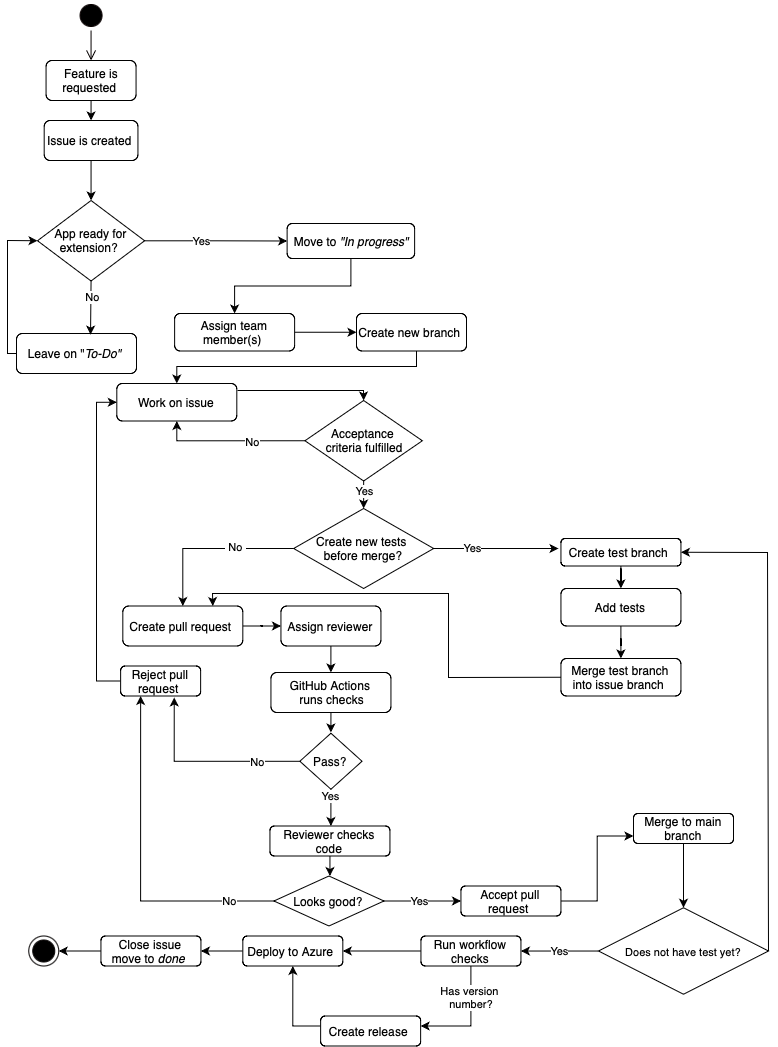

The diagram above was exported from draw.io. Its source (the exported page's mxGraphModel, read from the mxfile embedded in the PNG):
<mxGraphModel dx="842" dy="543" grid="1" gridSize="10" guides="1" tooltips="1" connect="1" arrows="1" fold="1" page="1" pageScale="1" pageWidth="827" pageHeight="1169" math="0" shadow="0">
  <root>
    <mxCell id="0" />
    <mxCell id="1" parent="0" />
    <mxCell id="urpMWXQShQDzjycf4EHo-1" value="" style="ellipse;html=1;shape=startState;fillColor=#000000;strokeColor=#080000;" parent="1" vertex="1">
      <mxGeometry x="88.56" y="40" width="30" height="30" as="geometry" />
    </mxCell>
    <mxCell id="urpMWXQShQDzjycf4EHo-2" value="" style="edgeStyle=orthogonalEdgeStyle;html=1;verticalAlign=bottom;endArrow=open;endSize=8;strokeColor=#050000;rounded=0;entryX=0.5;entryY=0;entryDx=0;entryDy=0;" parent="1" source="urpMWXQShQDzjycf4EHo-1" target="urpMWXQShQDzjycf4EHo-3" edge="1">
      <mxGeometry relative="1" as="geometry">
        <mxPoint x="103.56" y="110" as="targetPoint" />
      </mxGeometry>
    </mxCell>
    <mxCell id="urpMWXQShQDzjycf4EHo-5" value="" style="edgeStyle=orthogonalEdgeStyle;rounded=0;orthogonalLoop=1;jettySize=auto;html=1;" parent="1" source="urpMWXQShQDzjycf4EHo-3" target="urpMWXQShQDzjycf4EHo-4" edge="1">
      <mxGeometry relative="1" as="geometry">
        <Array as="points">
          <mxPoint x="103.56" y="170" />
          <mxPoint x="103.56" y="170" />
        </Array>
      </mxGeometry>
    </mxCell>
    <mxCell id="urpMWXQShQDzjycf4EHo-3" value="Feature is requested&amp;nbsp;" style="rounded=1;whiteSpace=wrap;html=1;" parent="1" vertex="1">
      <mxGeometry x="58.56" y="100" width="90" height="40" as="geometry" />
    </mxCell>
    <mxCell id="urpMWXQShQDzjycf4EHo-4" value="Issue is created&amp;nbsp;" style="whiteSpace=wrap;html=1;rounded=1;" parent="1" vertex="1">
      <mxGeometry x="56.69" y="160" width="93.75" height="40" as="geometry" />
    </mxCell>
    <mxCell id="urpMWXQShQDzjycf4EHo-15" value="Leave on &quot;&lt;i&gt;To-Do&quot;&lt;/i&gt;&amp;nbsp;" style="whiteSpace=wrap;html=1;rounded=1;" parent="1" vertex="1">
      <mxGeometry x="29" y="373" width="120" height="40" as="geometry" />
    </mxCell>
    <mxCell id="urpMWXQShQDzjycf4EHo-25" value="" style="edgeStyle=orthogonalEdgeStyle;rounded=0;orthogonalLoop=1;jettySize=auto;html=1;" parent="1" source="urpMWXQShQDzjycf4EHo-20" target="urpMWXQShQDzjycf4EHo-24" edge="1">
      <mxGeometry relative="1" as="geometry" />
    </mxCell>
    <mxCell id="urpMWXQShQDzjycf4EHo-20" value="Move to&lt;i&gt;&amp;nbsp;&quot;In progress&quot;&lt;/i&gt;" style="whiteSpace=wrap;html=1;rounded=1;" parent="1" vertex="1">
      <mxGeometry x="299.62" y="263" width="127.5" height="35" as="geometry" />
    </mxCell>
    <mxCell id="urpMWXQShQDzjycf4EHo-31" value="" style="edgeStyle=orthogonalEdgeStyle;rounded=0;orthogonalLoop=1;jettySize=auto;html=1;" parent="1" source="urpMWXQShQDzjycf4EHo-24" target="urpMWXQShQDzjycf4EHo-30" edge="1">
      <mxGeometry relative="1" as="geometry" />
    </mxCell>
    <mxCell id="urpMWXQShQDzjycf4EHo-24" value="Assign team member(s)&amp;nbsp;" style="whiteSpace=wrap;html=1;rounded=1;" parent="1" vertex="1">
      <mxGeometry x="187.12" y="353" width="120" height="37.5" as="geometry" />
    </mxCell>
    <mxCell id="urpMWXQShQDzjycf4EHo-33" value="" style="edgeStyle=orthogonalEdgeStyle;rounded=0;orthogonalLoop=1;jettySize=auto;html=1;exitX=0;exitY=1;exitDx=0;exitDy=0;entryX=0.5;entryY=0;entryDx=0;entryDy=0;" parent="1" target="urpMWXQShQDzjycf4EHo-32" edge="1">
      <mxGeometry relative="1" as="geometry">
        <mxPoint x="369.31" y="373" as="sourcePoint" />
        <mxPoint x="210.26000000000005" y="413.51250000000005" as="targetPoint" />
        <Array as="points">
          <mxPoint x="429" y="373" />
          <mxPoint x="429" y="406" />
          <mxPoint x="189" y="406" />
        </Array>
      </mxGeometry>
    </mxCell>
    <mxCell id="urpMWXQShQDzjycf4EHo-30" value="Create new branch&amp;nbsp;" style="whiteSpace=wrap;html=1;rounded=1;" parent="1" vertex="1">
      <mxGeometry x="369" y="353" width="110" height="37.5" as="geometry" />
    </mxCell>
    <mxCell id="urpMWXQShQDzjycf4EHo-32" value="Work on issue" style="whiteSpace=wrap;html=1;rounded=1;" parent="1" vertex="1">
      <mxGeometry x="129.31" y="423" width="120" height="37.5" as="geometry" />
    </mxCell>
    <mxCell id="urpMWXQShQDzjycf4EHo-46" value="" style="edgeStyle=orthogonalEdgeStyle;rounded=0;orthogonalLoop=1;jettySize=auto;html=1;" parent="1" source="urpMWXQShQDzjycf4EHo-42" target="urpMWXQShQDzjycf4EHo-45" edge="1">
      <mxGeometry relative="1" as="geometry" />
    </mxCell>
    <mxCell id="urpMWXQShQDzjycf4EHo-42" value="Create test branch&amp;nbsp;" style="whiteSpace=wrap;html=1;rounded=1;" parent="1" vertex="1">
      <mxGeometry x="573.4399999999999" y="578" width="120" height="27.5" as="geometry" />
    </mxCell>
    <mxCell id="urpMWXQShQDzjycf4EHo-48" value="" style="edgeStyle=orthogonalEdgeStyle;rounded=0;orthogonalLoop=1;jettySize=auto;html=1;" parent="1" source="urpMWXQShQDzjycf4EHo-45" target="urpMWXQShQDzjycf4EHo-47" edge="1">
      <mxGeometry relative="1" as="geometry" />
    </mxCell>
    <mxCell id="urpMWXQShQDzjycf4EHo-45" value="Add tests" style="whiteSpace=wrap;html=1;rounded=1;" parent="1" vertex="1">
      <mxGeometry x="573.4399999999999" y="628" width="120" height="37.5" as="geometry" />
    </mxCell>
    <mxCell id="urpMWXQShQDzjycf4EHo-47" value="Merge test branch into issue branch&amp;nbsp;" style="whiteSpace=wrap;html=1;rounded=1;" parent="1" vertex="1">
      <mxGeometry x="573.4399999999999" y="698" width="120" height="37.5" as="geometry" />
    </mxCell>
    <mxCell id="urpMWXQShQDzjycf4EHo-130" style="edgeStyle=orthogonalEdgeStyle;rounded=0;orthogonalLoop=1;jettySize=auto;html=1;exitX=0.5;exitY=1;exitDx=0;exitDy=0;" parent="1" source="urpMWXQShQDzjycf4EHo-49" edge="1" target="urpMWXQShQDzjycf4EHo-135">
      <mxGeometry relative="1" as="geometry">
        <mxPoint x="343.43999999999994" y="765.5" as="targetPoint" />
      </mxGeometry>
    </mxCell>
    <mxCell id="urpMWXQShQDzjycf4EHo-49" value="GitHub Actions&lt;div&gt;&amp;nbsp;runs checks&lt;/div&gt;" style="whiteSpace=wrap;html=1;rounded=1;" parent="1" vertex="1">
      <mxGeometry x="283.44" y="712" width="120" height="40" as="geometry" />
    </mxCell>
    <mxCell id="urpMWXQShQDzjycf4EHo-60" value="" style="edgeStyle=orthogonalEdgeStyle;rounded=0;orthogonalLoop=1;jettySize=auto;html=1;exitX=0;exitY=0.5;exitDx=0;exitDy=0;" parent="1" source="8IZgMx02iicjBR52y0ET-4" target="urpMWXQShQDzjycf4EHo-59" edge="1">
      <mxGeometry relative="1" as="geometry">
        <mxPoint x="341.56000000000006" y="575.5" as="sourcePoint" />
      </mxGeometry>
    </mxCell>
    <mxCell id="urpMWXQShQDzjycf4EHo-71" value="&amp;nbsp;No&amp;nbsp;" style="edgeLabel;html=1;align=center;verticalAlign=middle;resizable=0;points=[];" parent="urpMWXQShQDzjycf4EHo-60" vertex="1" connectable="0">
      <mxGeometry x="-0.2974" y="-2" relative="1" as="geometry">
        <mxPoint as="offset" />
      </mxGeometry>
    </mxCell>
    <mxCell id="urpMWXQShQDzjycf4EHo-64" value="" style="edgeStyle=orthogonalEdgeStyle;rounded=0;orthogonalLoop=1;jettySize=auto;html=1;" parent="1" source="urpMWXQShQDzjycf4EHo-59" target="urpMWXQShQDzjycf4EHo-63" edge="1">
      <mxGeometry relative="1" as="geometry" />
    </mxCell>
    <mxCell id="urpMWXQShQDzjycf4EHo-59" value="Create pull request&amp;nbsp;" style="whiteSpace=wrap;html=1;rounded=1;" parent="1" vertex="1">
      <mxGeometry x="135.32" y="645.5" width="120" height="40" as="geometry" />
    </mxCell>
    <mxCell id="8IZgMx02iicjBR52y0ET-56" style="edgeStyle=orthogonalEdgeStyle;rounded=0;orthogonalLoop=1;jettySize=auto;html=1;" edge="1" parent="1" source="urpMWXQShQDzjycf4EHo-63" target="urpMWXQShQDzjycf4EHo-49">
      <mxGeometry relative="1" as="geometry">
        <Array as="points">
          <mxPoint x="343" y="700" />
          <mxPoint x="343" y="700" />
        </Array>
      </mxGeometry>
    </mxCell>
    <mxCell id="urpMWXQShQDzjycf4EHo-63" value="Assign reviewer" style="whiteSpace=wrap;html=1;rounded=1;" parent="1" vertex="1">
      <mxGeometry x="293.44" y="645.5" width="100" height="40" as="geometry" />
    </mxCell>
    <mxCell id="urpMWXQShQDzjycf4EHo-95" value="Yes" style="edgeStyle=orthogonalEdgeStyle;rounded=0;orthogonalLoop=1;jettySize=auto;html=1;" parent="1" source="urpMWXQShQDzjycf4EHo-135" target="urpMWXQShQDzjycf4EHo-94" edge="1">
      <mxGeometry x="-0.6319" relative="1" as="geometry">
        <mxPoint x="343.43999999999994" y="795.5" as="sourcePoint" />
        <Array as="points">
          <mxPoint x="343.13" y="845.5" />
          <mxPoint x="343.13" y="845.5" />
        </Array>
        <mxPoint as="offset" />
      </mxGeometry>
    </mxCell>
    <mxCell id="8IZgMx02iicjBR52y0ET-6" style="edgeStyle=orthogonalEdgeStyle;rounded=0;orthogonalLoop=1;jettySize=auto;html=1;entryX=0;entryY=0.5;entryDx=0;entryDy=0;" edge="1" parent="1" source="urpMWXQShQDzjycf4EHo-79" target="urpMWXQShQDzjycf4EHo-32">
      <mxGeometry relative="1" as="geometry">
        <Array as="points">
          <mxPoint x="109" y="720" />
          <mxPoint x="109" y="442" />
        </Array>
      </mxGeometry>
    </mxCell>
    <mxCell id="urpMWXQShQDzjycf4EHo-79" value="Reject pull request&amp;nbsp;" style="rounded=1;whiteSpace=wrap;html=1;" parent="1" vertex="1">
      <mxGeometry x="133.13" y="705.5" width="80" height="30" as="geometry" />
    </mxCell>
    <mxCell id="urpMWXQShQDzjycf4EHo-94" value="Reviewer checks code" style="whiteSpace=wrap;html=1;rounded=1;" parent="1" vertex="1">
      <mxGeometry x="282.44" y="865.5" width="120" height="30" as="geometry" />
    </mxCell>
    <mxCell id="8IZgMx02iicjBR52y0ET-29" style="edgeStyle=orthogonalEdgeStyle;rounded=0;orthogonalLoop=1;jettySize=auto;html=1;entryX=0;entryY=0.75;entryDx=0;entryDy=0;" edge="1" parent="1" source="urpMWXQShQDzjycf4EHo-104" target="urpMWXQShQDzjycf4EHo-107">
      <mxGeometry relative="1" as="geometry">
        <mxPoint x="551" y="863" as="targetPoint" />
      </mxGeometry>
    </mxCell>
    <mxCell id="urpMWXQShQDzjycf4EHo-104" value="Accept pull request&amp;nbsp;" style="whiteSpace=wrap;html=1;rounded=1;" parent="1" vertex="1">
      <mxGeometry x="473.43999999999994" y="925.5" width="100" height="30" as="geometry" />
    </mxCell>
    <mxCell id="urpMWXQShQDzjycf4EHo-110" value="Yes" style="edgeStyle=orthogonalEdgeStyle;rounded=0;orthogonalLoop=1;jettySize=auto;html=1;" parent="1" target="urpMWXQShQDzjycf4EHo-109" edge="1">
      <mxGeometry x="0.0072" relative="1" as="geometry">
        <Array as="points">
          <mxPoint x="611" y="990" />
          <mxPoint x="611" y="990" />
        </Array>
        <mxPoint x="611.0578034682085" y="990.5294117647061" as="sourcePoint" />
        <mxPoint as="offset" />
      </mxGeometry>
    </mxCell>
    <mxCell id="8IZgMx02iicjBR52y0ET-27" style="edgeStyle=orthogonalEdgeStyle;rounded=0;orthogonalLoop=1;jettySize=auto;html=1;entryX=0.5;entryY=0;entryDx=0;entryDy=0;" edge="1" parent="1" source="urpMWXQShQDzjycf4EHo-107">
      <mxGeometry relative="1" as="geometry">
        <mxPoint x="696" y="947.25" as="targetPoint" />
      </mxGeometry>
    </mxCell>
    <mxCell id="urpMWXQShQDzjycf4EHo-107" value="Merge to main branch" style="whiteSpace=wrap;html=1;rounded=1;" parent="1" vertex="1">
      <mxGeometry x="646" y="853" width="100" height="30" as="geometry" />
    </mxCell>
    <mxCell id="urpMWXQShQDzjycf4EHo-112" value="" style="edgeStyle=orthogonalEdgeStyle;rounded=0;orthogonalLoop=1;jettySize=auto;html=1;" parent="1" source="urpMWXQShQDzjycf4EHo-109" target="urpMWXQShQDzjycf4EHo-111" edge="1">
      <mxGeometry relative="1" as="geometry">
        <Array as="points">
          <mxPoint x="403.13" y="990.5" />
          <mxPoint x="403.13" y="990.5" />
        </Array>
      </mxGeometry>
    </mxCell>
    <mxCell id="urpMWXQShQDzjycf4EHo-115" value="" style="edgeStyle=orthogonalEdgeStyle;rounded=0;orthogonalLoop=1;jettySize=auto;html=1;" parent="1" source="urpMWXQShQDzjycf4EHo-109" target="urpMWXQShQDzjycf4EHo-114" edge="1">
      <mxGeometry relative="1" as="geometry">
        <Array as="points">
          <mxPoint x="483.43999999999994" y="1065.5" />
        </Array>
      </mxGeometry>
    </mxCell>
    <mxCell id="urpMWXQShQDzjycf4EHo-117" value="Has version&lt;div&gt;&amp;nbsp;number?&lt;/div&gt;" style="edgeLabel;html=1;align=center;verticalAlign=middle;resizable=0;points=[];" parent="urpMWXQShQDzjycf4EHo-115" vertex="1" connectable="0">
      <mxGeometry x="-0.7605" y="-1" relative="1" as="geometry">
        <mxPoint x="-1" y="18" as="offset" />
      </mxGeometry>
    </mxCell>
    <mxCell id="urpMWXQShQDzjycf4EHo-109" value="Run workflow checks" style="whiteSpace=wrap;html=1;rounded=1;" parent="1" vertex="1">
      <mxGeometry x="433.44" y="975.5" width="100" height="30" as="geometry" />
    </mxCell>
    <mxCell id="urpMWXQShQDzjycf4EHo-123" value="" style="edgeStyle=orthogonalEdgeStyle;rounded=0;orthogonalLoop=1;jettySize=auto;html=1;" parent="1" source="urpMWXQShQDzjycf4EHo-111" target="urpMWXQShQDzjycf4EHo-122" edge="1">
      <mxGeometry relative="1" as="geometry" />
    </mxCell>
    <mxCell id="urpMWXQShQDzjycf4EHo-111" value="Deploy to Azure&amp;nbsp;" style="whiteSpace=wrap;html=1;rounded=1;" parent="1" vertex="1">
      <mxGeometry x="255.32" y="975.5" width="100" height="30" as="geometry" />
    </mxCell>
    <mxCell id="urpMWXQShQDzjycf4EHo-116" style="edgeStyle=orthogonalEdgeStyle;rounded=0;orthogonalLoop=1;jettySize=auto;html=1;entryX=0.5;entryY=1;entryDx=0;entryDy=0;" parent="1" source="urpMWXQShQDzjycf4EHo-114" target="urpMWXQShQDzjycf4EHo-111" edge="1">
      <mxGeometry relative="1" as="geometry">
        <Array as="points">
          <mxPoint x="305.13" y="1065.5" />
        </Array>
      </mxGeometry>
    </mxCell>
    <mxCell id="urpMWXQShQDzjycf4EHo-114" value="Create release&amp;nbsp;" style="whiteSpace=wrap;html=1;rounded=1;" parent="1" vertex="1">
      <mxGeometry x="333.13" y="1055.5" width="100" height="30" as="geometry" />
    </mxCell>
    <mxCell id="urpMWXQShQDzjycf4EHo-118" value="" style="ellipse;html=1;shape=endState;fillColor=#000000;strokeColor=#030000;" parent="1" vertex="1">
      <mxGeometry x="41.25999999999999" y="975.5" width="30" height="30" as="geometry" />
    </mxCell>
    <mxCell id="urpMWXQShQDzjycf4EHo-124" style="edgeStyle=orthogonalEdgeStyle;rounded=0;orthogonalLoop=1;jettySize=auto;html=1;entryX=1;entryY=0.5;entryDx=0;entryDy=0;" parent="1" source="urpMWXQShQDzjycf4EHo-122" target="urpMWXQShQDzjycf4EHo-118" edge="1">
      <mxGeometry relative="1" as="geometry" />
    </mxCell>
    <mxCell id="urpMWXQShQDzjycf4EHo-122" value="Close issue&lt;div&gt;move to &lt;i&gt;done&lt;/i&gt;&amp;nbsp;&lt;/div&gt;" style="whiteSpace=wrap;html=1;rounded=1;" parent="1" vertex="1">
      <mxGeometry x="113.44" y="975.5" width="100" height="30" as="geometry" />
    </mxCell>
    <mxCell id="8IZgMx02iicjBR52y0ET-12" style="edgeStyle=orthogonalEdgeStyle;rounded=0;orthogonalLoop=1;jettySize=auto;html=1;entryX=0.5;entryY=1;entryDx=0;entryDy=0;exitX=0;exitY=0.5;exitDx=0;exitDy=0;" edge="1" parent="1" source="8IZgMx02iicjBR52y0ET-61" target="urpMWXQShQDzjycf4EHo-32">
      <mxGeometry relative="1" as="geometry">
        <mxPoint x="337.9725000000001" y="500.875" as="sourcePoint" />
        <mxPoint x="150.48000000000002" y="461" as="targetPoint" />
        <Array as="points">
          <mxPoint x="189" y="480" />
        </Array>
      </mxGeometry>
    </mxCell>
    <mxCell id="8IZgMx02iicjBR52y0ET-26" value="No" style="edgeLabel;html=1;align=center;verticalAlign=middle;resizable=0;points=[];" vertex="1" connectable="0" parent="8IZgMx02iicjBR52y0ET-12">
      <mxGeometry x="-0.051" y="3" relative="1" as="geometry">
        <mxPoint x="17" y="-2" as="offset" />
      </mxGeometry>
    </mxCell>
    <mxCell id="urpMWXQShQDzjycf4EHo-136" value="" style="edgeStyle=orthogonalEdgeStyle;rounded=0;orthogonalLoop=1;jettySize=auto;html=1;" parent="1" target="urpMWXQShQDzjycf4EHo-135" edge="1">
      <mxGeometry relative="1" as="geometry">
        <mxPoint x="343.43999999999994" y="795.5" as="sourcePoint" />
        <mxPoint x="343.13" y="855.5" as="targetPoint" />
      </mxGeometry>
    </mxCell>
    <mxCell id="urpMWXQShQDzjycf4EHo-135" value="Pass?" style="rhombus;whiteSpace=wrap;html=1;" parent="1" vertex="1">
      <mxGeometry x="312.34" y="772.75" width="62.19" height="56" as="geometry" />
    </mxCell>
    <mxCell id="urpMWXQShQDzjycf4EHo-137" style="edgeStyle=orthogonalEdgeStyle;rounded=0;orthogonalLoop=1;jettySize=auto;html=1;entryX=0.67;entryY=1.048;entryDx=0;entryDy=0;entryPerimeter=0;" parent="1" source="urpMWXQShQDzjycf4EHo-135" target="urpMWXQShQDzjycf4EHo-79" edge="1">
      <mxGeometry relative="1" as="geometry" />
    </mxCell>
    <mxCell id="8IZgMx02iicjBR52y0ET-5" value="No" style="edgeLabel;html=1;align=center;verticalAlign=middle;resizable=0;points=[];" vertex="1" connectable="0" parent="urpMWXQShQDzjycf4EHo-137">
      <mxGeometry x="-0.5434" y="1" relative="1" as="geometry">
        <mxPoint as="offset" />
      </mxGeometry>
    </mxCell>
    <mxCell id="8IZgMx02iicjBR52y0ET-30" style="edgeStyle=orthogonalEdgeStyle;rounded=0;orthogonalLoop=1;jettySize=auto;html=1;entryX=0.25;entryY=1;entryDx=0;entryDy=0;" edge="1" parent="1" source="urpMWXQShQDzjycf4EHo-138" target="urpMWXQShQDzjycf4EHo-79">
      <mxGeometry relative="1" as="geometry" />
    </mxCell>
    <mxCell id="8IZgMx02iicjBR52y0ET-32" value="No" style="edgeLabel;html=1;align=center;verticalAlign=middle;resizable=0;points=[];" vertex="1" connectable="0" parent="8IZgMx02iicjBR52y0ET-30">
      <mxGeometry x="-0.7337" y="-1" relative="1" as="geometry">
        <mxPoint y="1" as="offset" />
      </mxGeometry>
    </mxCell>
    <mxCell id="8IZgMx02iicjBR52y0ET-31" style="edgeStyle=orthogonalEdgeStyle;rounded=0;orthogonalLoop=1;jettySize=auto;html=1;entryX=0;entryY=0.5;entryDx=0;entryDy=0;" edge="1" parent="1" source="urpMWXQShQDzjycf4EHo-138" target="urpMWXQShQDzjycf4EHo-104">
      <mxGeometry relative="1" as="geometry" />
    </mxCell>
    <mxCell id="8IZgMx02iicjBR52y0ET-33" value="Yes" style="edgeLabel;html=1;align=center;verticalAlign=middle;resizable=0;points=[];" vertex="1" connectable="0" parent="8IZgMx02iicjBR52y0ET-31">
      <mxGeometry x="-0.1778" y="-3" relative="1" as="geometry">
        <mxPoint x="3" y="-3" as="offset" />
      </mxGeometry>
    </mxCell>
    <mxCell id="urpMWXQShQDzjycf4EHo-138" value="Looks good?" style="rhombus;whiteSpace=wrap;html=1;" parent="1" vertex="1">
      <mxGeometry x="286.44" y="915.5" width="110" height="50" as="geometry" />
    </mxCell>
    <mxCell id="8IZgMx02iicjBR52y0ET-48" style="edgeStyle=orthogonalEdgeStyle;rounded=0;orthogonalLoop=1;jettySize=auto;html=1;entryX=0;entryY=0.5;entryDx=0;entryDy=0;" edge="1" parent="1" source="8IZgMx02iicjBR52y0ET-2" target="urpMWXQShQDzjycf4EHo-20">
      <mxGeometry relative="1" as="geometry" />
    </mxCell>
    <mxCell id="8IZgMx02iicjBR52y0ET-49" value="Yes" style="edgeLabel;html=1;align=center;verticalAlign=middle;resizable=0;points=[];" vertex="1" connectable="0" parent="8IZgMx02iicjBR52y0ET-48">
      <mxGeometry x="-0.1472" y="-2" relative="1" as="geometry">
        <mxPoint x="-5" y="-2" as="offset" />
      </mxGeometry>
    </mxCell>
    <mxCell id="8IZgMx02iicjBR52y0ET-2" value="App ready for extension?&amp;nbsp;" style="rhombus;whiteSpace=wrap;html=1;" vertex="1" parent="1">
      <mxGeometry x="50" y="240" width="107.13" height="80.5" as="geometry" />
    </mxCell>
    <mxCell id="8IZgMx02iicjBR52y0ET-35" style="edgeStyle=orthogonalEdgeStyle;rounded=0;orthogonalLoop=1;jettySize=auto;html=1;" edge="1" parent="1" source="8IZgMx02iicjBR52y0ET-4">
      <mxGeometry relative="1" as="geometry">
        <mxPoint x="571" y="588" as="targetPoint" />
      </mxGeometry>
    </mxCell>
    <mxCell id="8IZgMx02iicjBR52y0ET-36" value="Yes" style="edgeLabel;html=1;align=center;verticalAlign=middle;resizable=0;points=[];" vertex="1" connectable="0" parent="8IZgMx02iicjBR52y0ET-35">
      <mxGeometry x="-0.3961" y="1" relative="1" as="geometry">
        <mxPoint as="offset" />
      </mxGeometry>
    </mxCell>
    <mxCell id="8IZgMx02iicjBR52y0ET-4" value="Create new tests&amp;nbsp;&lt;div&gt;before merge?&lt;/div&gt;" style="rhombus;whiteSpace=wrap;html=1;" vertex="1" parent="1">
      <mxGeometry x="306.15" y="548" width="140" height="80" as="geometry" />
    </mxCell>
    <mxCell id="8IZgMx02iicjBR52y0ET-7" value="&lt;span style=&quot;font-size: 11px; white-space: nowrap; background-color: rgb(255, 255, 255);&quot;&gt;Does not have test yet?&lt;/span&gt;" style="rhombus;whiteSpace=wrap;html=1;" vertex="1" parent="1">
      <mxGeometry x="611.0000000000001" y="947.25" width="170" height="86.5" as="geometry" />
    </mxCell>
    <mxCell id="8IZgMx02iicjBR52y0ET-41" value="" style="endArrow=classic;html=1;rounded=0;entryX=0.75;entryY=0;entryDx=0;entryDy=0;exitX=0;exitY=0.5;exitDx=0;exitDy=0;" edge="1" parent="1" source="urpMWXQShQDzjycf4EHo-47" target="urpMWXQShQDzjycf4EHo-59">
      <mxGeometry width="50" height="50" relative="1" as="geometry">
        <mxPoint x="431" y="803" as="sourcePoint" />
        <mxPoint x="481" y="753" as="targetPoint" />
        <Array as="points">
          <mxPoint x="461" y="717" />
          <mxPoint x="461" y="633" />
          <mxPoint x="225" y="633" />
        </Array>
      </mxGeometry>
    </mxCell>
    <mxCell id="8IZgMx02iicjBR52y0ET-46" value="" style="endArrow=classic;html=1;rounded=0;exitX=0.5;exitY=1;exitDx=0;exitDy=0;entryX=0.5;entryY=0;entryDx=0;entryDy=0;" edge="1" parent="1" source="urpMWXQShQDzjycf4EHo-4" target="8IZgMx02iicjBR52y0ET-2">
      <mxGeometry width="50" height="50" relative="1" as="geometry">
        <mxPoint x="160" y="310" as="sourcePoint" />
        <mxPoint x="210" y="260" as="targetPoint" />
      </mxGeometry>
    </mxCell>
    <mxCell id="8IZgMx02iicjBR52y0ET-50" value="" style="endArrow=classic;html=1;rounded=0;entryX=0.617;entryY=0.028;entryDx=0;entryDy=0;exitX=0.5;exitY=1;exitDx=0;exitDy=0;entryPerimeter=0;" edge="1" parent="1" source="8IZgMx02iicjBR52y0ET-2" target="urpMWXQShQDzjycf4EHo-15">
      <mxGeometry width="50" height="50" relative="1" as="geometry">
        <mxPoint x="240" y="370" as="sourcePoint" />
        <mxPoint x="290" y="320" as="targetPoint" />
      </mxGeometry>
    </mxCell>
    <mxCell id="8IZgMx02iicjBR52y0ET-53" value="No" style="edgeLabel;html=1;align=center;verticalAlign=middle;resizable=0;points=[];" vertex="1" connectable="0" parent="8IZgMx02iicjBR52y0ET-50">
      <mxGeometry x="-0.3887" y="1" relative="1" as="geometry">
        <mxPoint as="offset" />
      </mxGeometry>
    </mxCell>
    <mxCell id="8IZgMx02iicjBR52y0ET-52" value="" style="endArrow=classic;html=1;rounded=0;exitX=0;exitY=0.5;exitDx=0;exitDy=0;entryX=0;entryY=0.5;entryDx=0;entryDy=0;" edge="1" parent="1" source="urpMWXQShQDzjycf4EHo-15" target="8IZgMx02iicjBR52y0ET-2">
      <mxGeometry width="50" height="50" relative="1" as="geometry">
        <mxPoint x="240" y="370" as="sourcePoint" />
        <mxPoint x="290" y="320" as="targetPoint" />
        <Array as="points">
          <mxPoint x="20" y="393" />
          <mxPoint x="20" y="280" />
        </Array>
      </mxGeometry>
    </mxCell>
    <mxCell id="8IZgMx02iicjBR52y0ET-54" value="" style="endArrow=classic;html=1;rounded=0;exitX=1;exitY=0.5;exitDx=0;exitDy=0;entryX=1;entryY=0.5;entryDx=0;entryDy=0;" edge="1" parent="1" source="8IZgMx02iicjBR52y0ET-7" target="urpMWXQShQDzjycf4EHo-42">
      <mxGeometry width="50" height="50" relative="1" as="geometry">
        <mxPoint x="790" y="802" as="sourcePoint" />
        <mxPoint x="840" y="752" as="targetPoint" />
        <Array as="points">
          <mxPoint x="780" y="592" />
        </Array>
      </mxGeometry>
    </mxCell>
    <mxCell id="8IZgMx02iicjBR52y0ET-58" value="" style="endArrow=classic;html=1;rounded=0;exitX=0.5;exitY=1;exitDx=0;exitDy=0;entryX=0.5;entryY=0;entryDx=0;entryDy=0;" edge="1" parent="1" source="8IZgMx02iicjBR52y0ET-61" target="8IZgMx02iicjBR52y0ET-4">
      <mxGeometry width="50" height="50" relative="1" as="geometry">
        <mxPoint x="377.59500000000025" y="513" as="sourcePoint" />
        <mxPoint x="360" y="520" as="targetPoint" />
      </mxGeometry>
    </mxCell>
    <mxCell id="8IZgMx02iicjBR52y0ET-59" value="Yes" style="edgeLabel;html=1;align=center;verticalAlign=middle;resizable=0;points=[];" vertex="1" connectable="0" parent="8IZgMx02iicjBR52y0ET-58">
      <mxGeometry x="-0.0702" relative="1" as="geometry">
        <mxPoint y="-3" as="offset" />
      </mxGeometry>
    </mxCell>
    <mxCell id="8IZgMx02iicjBR52y0ET-61" value="Acceptance&lt;div&gt;&amp;nbsp; criteria fulfilled&amp;nbsp;&lt;/div&gt;" style="rhombus;whiteSpace=wrap;html=1;" vertex="1" parent="1">
      <mxGeometry x="317.45" y="440" width="117.41" height="80.5" as="geometry" />
    </mxCell>
    <mxCell id="8IZgMx02iicjBR52y0ET-62" value="" style="endArrow=classic;html=1;rounded=0;entryX=0.5;entryY=0;entryDx=0;entryDy=0;endSize=6;" edge="1" parent="1" target="8IZgMx02iicjBR52y0ET-61">
      <mxGeometry width="50" height="50" relative="1" as="geometry">
        <mxPoint x="250" y="430" as="sourcePoint" />
        <mxPoint x="380" y="430" as="targetPoint" />
        <Array as="points">
          <mxPoint x="376" y="430" />
        </Array>
      </mxGeometry>
    </mxCell>
    <mxCell id="8IZgMx02iicjBR52y0ET-64" value="" style="endArrow=classic;html=1;rounded=0;exitX=0.5;exitY=1;exitDx=0;exitDy=0;entryX=0.5;entryY=0;entryDx=0;entryDy=0;" edge="1" parent="1" source="urpMWXQShQDzjycf4EHo-94">
      <mxGeometry width="50" height="50" relative="1" as="geometry">
        <mxPoint x="361" y="880" as="sourcePoint" />
        <mxPoint x="342.44000000000005" y="915.5" as="targetPoint" />
      </mxGeometry>
    </mxCell>
  </root>
</mxGraphModel>